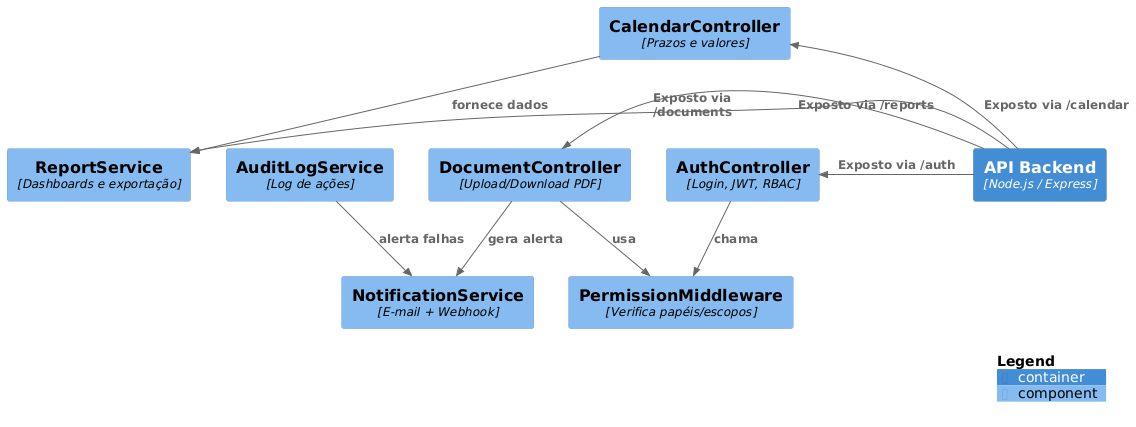

The diagram above was rendered by PlantUML. Its source (embedded in the PNG):
@startuml
!includeurl https://raw.githubusercontent.com/plantuml-stdlib/C4-PlantUML/master/C4_Component.puml
' ----------------------------------------------------
Container(api, "API Backend", "Node.js / Express")

Component(authCtrl,    "AuthController",     "Login, JWT, RBAC")
Component(docCtrl,     "DocumentController", "Upload/Download PDF")
Component(calCtrl,     "CalendarController", "Prazos e valores")
Component(reportSrv,   "ReportService",      "Dashboards e exportação")
Component(notifSrv,    "NotificationService","E-mail + Webhook")
Component(auditSrv,    "AuditLogService",    "Log de ações")
Component(permMW,      "PermissionMiddleware",     "Verifica papéis/escopos")

Rel(authCtrl, permMW,  "chama")
Rel(docCtrl,  permMW,  "usa")
Rel(docCtrl,  notifSrv,"gera alerta")
Rel(calCtrl,  reportSrv,"fornece dados")
Rel( auditSrv, notifSrv,"alerta falhas")
Rel_L(api, authCtrl, "Exposto via /auth")
Rel_L(api, docCtrl,  "Exposto via /documents")
Rel_L(api, calCtrl,  "Exposto via /calendar")
Rel_L(api, reportSrv,"Exposto via /reports")

SHOW_LEGEND()
@enduml